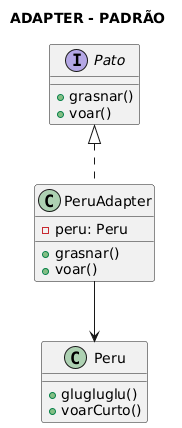

The diagram above was rendered by PlantUML. Its source (embedded in the PNG):
@startuml
title ADAPTER - PADRÃO

interface Pato {
  +grasnar()
  +voar()
}

class Peru {
  +glugluglu()
  +voarCurto()
}

class PeruAdapter {
  -peru: Peru
  +grasnar()
  +voar()
}

Pato <|.. PeruAdapter
PeruAdapter --> Peru
@enduml